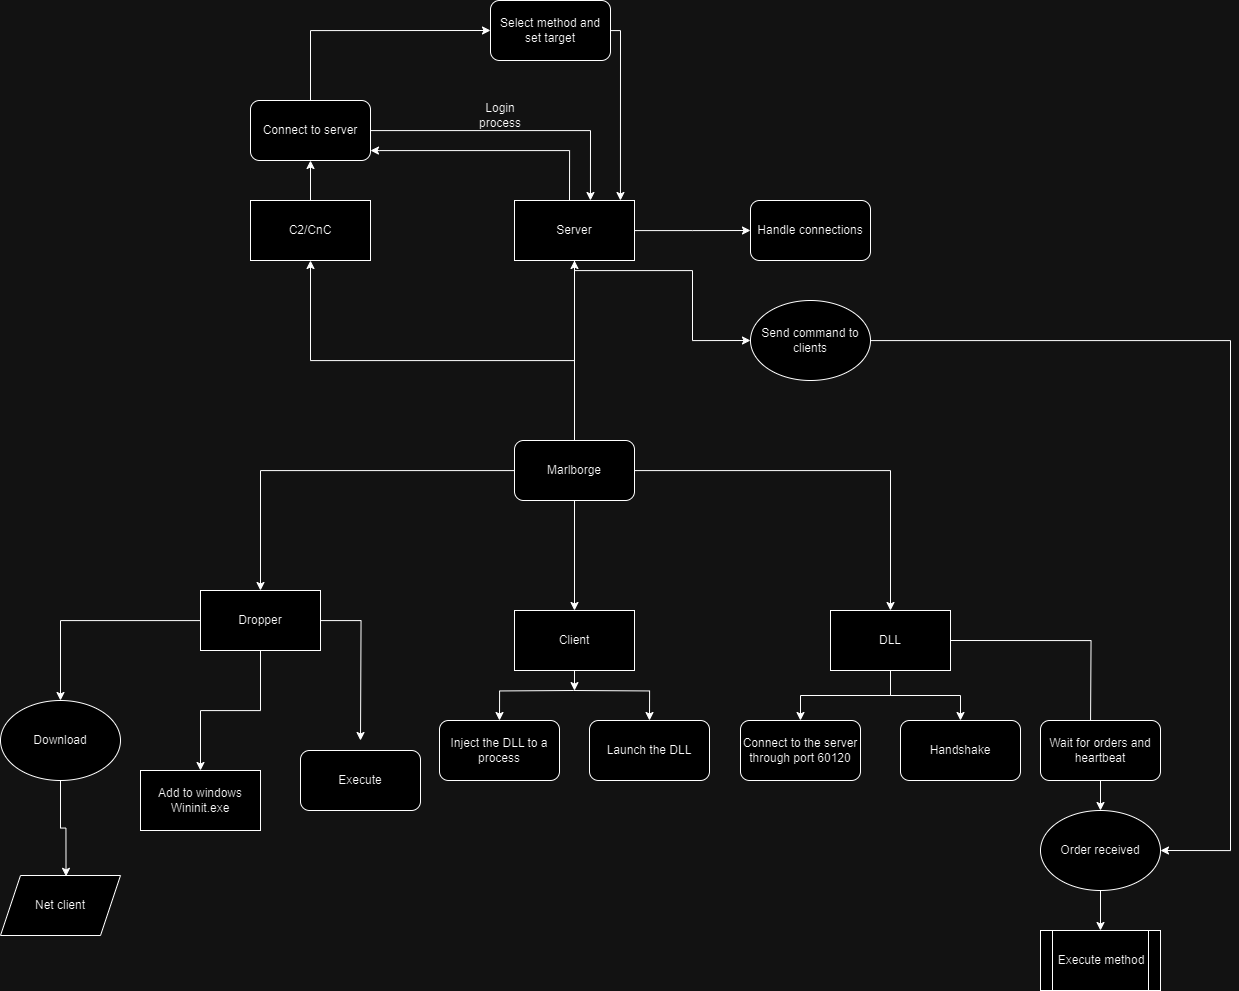

The diagram above was exported from draw.io. Its source (the exported page's mxGraphModel, read from the mxfile embedded in the PNG):
<mxGraphModel dx="3342" dy="2511" grid="1" gridSize="10" guides="1" tooltips="1" connect="1" arrows="1" fold="1" page="1" pageScale="1" pageWidth="827" pageHeight="1169" math="0" shadow="0">
  <root>
    <mxCell id="0" />
    <mxCell id="1" parent="0" />
    <mxCell id="Yad3XBxFuHX2OfkdOy3Q-2" style="edgeStyle=orthogonalEdgeStyle;rounded=0;orthogonalLoop=1;jettySize=auto;html=1;entryX=0.5;entryY=0;entryDx=0;entryDy=0;" parent="1" source="Yad3XBxFuHX2OfkdOy3Q-1" target="Yad3XBxFuHX2OfkdOy3Q-3" edge="1">
      <mxGeometry relative="1" as="geometry">
        <mxPoint x="160" y="260" as="targetPoint" />
      </mxGeometry>
    </mxCell>
    <mxCell id="Yad3XBxFuHX2OfkdOy3Q-14" style="edgeStyle=orthogonalEdgeStyle;rounded=0;orthogonalLoop=1;jettySize=auto;html=1;entryX=0.5;entryY=0;entryDx=0;entryDy=0;" parent="1" source="Yad3XBxFuHX2OfkdOy3Q-1" target="Yad3XBxFuHX2OfkdOy3Q-13" edge="1">
      <mxGeometry relative="1" as="geometry" />
    </mxCell>
    <mxCell id="Yad3XBxFuHX2OfkdOy3Q-20" style="edgeStyle=orthogonalEdgeStyle;rounded=0;orthogonalLoop=1;jettySize=auto;html=1;entryX=0.5;entryY=0;entryDx=0;entryDy=0;" parent="1" source="Yad3XBxFuHX2OfkdOy3Q-1" target="Yad3XBxFuHX2OfkdOy3Q-21" edge="1">
      <mxGeometry relative="1" as="geometry">
        <mxPoint x="670" y="300" as="targetPoint" />
      </mxGeometry>
    </mxCell>
    <mxCell id="Yad3XBxFuHX2OfkdOy3Q-33" style="edgeStyle=orthogonalEdgeStyle;rounded=0;orthogonalLoop=1;jettySize=auto;html=1;entryX=0.5;entryY=1;entryDx=0;entryDy=0;" parent="1" source="Yad3XBxFuHX2OfkdOy3Q-1" target="Yad3XBxFuHX2OfkdOy3Q-35" edge="1">
      <mxGeometry relative="1" as="geometry">
        <mxPoint x="414" y="-40" as="targetPoint" />
      </mxGeometry>
    </mxCell>
    <mxCell id="Yad3XBxFuHX2OfkdOy3Q-40" style="edgeStyle=orthogonalEdgeStyle;rounded=0;orthogonalLoop=1;jettySize=auto;html=1;entryX=0.5;entryY=1;entryDx=0;entryDy=0;" parent="1" source="Yad3XBxFuHX2OfkdOy3Q-1" target="Yad3XBxFuHX2OfkdOy3Q-38" edge="1">
      <mxGeometry relative="1" as="geometry">
        <Array as="points">
          <mxPoint x="414" y="40" />
          <mxPoint x="150" y="40" />
        </Array>
      </mxGeometry>
    </mxCell>
    <mxCell id="Yad3XBxFuHX2OfkdOy3Q-1" value="Marlborge" style="rounded=1;whiteSpace=wrap;html=1;" parent="1" vertex="1">
      <mxGeometry x="354" y="120" width="120" height="60" as="geometry" />
    </mxCell>
    <mxCell id="Yad3XBxFuHX2OfkdOy3Q-4" style="edgeStyle=orthogonalEdgeStyle;rounded=0;orthogonalLoop=1;jettySize=auto;html=1;entryX=0.5;entryY=0;entryDx=0;entryDy=0;" parent="1" source="Yad3XBxFuHX2OfkdOy3Q-3" target="Yad3XBxFuHX2OfkdOy3Q-5" edge="1">
      <mxGeometry relative="1" as="geometry">
        <mxPoint x="-30" y="370" as="targetPoint" />
      </mxGeometry>
    </mxCell>
    <mxCell id="Yad3XBxFuHX2OfkdOy3Q-8" style="edgeStyle=orthogonalEdgeStyle;rounded=0;orthogonalLoop=1;jettySize=auto;html=1;entryX=0.5;entryY=0;entryDx=0;entryDy=0;" parent="1" source="Yad3XBxFuHX2OfkdOy3Q-3" target="Yad3XBxFuHX2OfkdOy3Q-9" edge="1">
      <mxGeometry relative="1" as="geometry">
        <mxPoint x="100" y="420" as="targetPoint" />
      </mxGeometry>
    </mxCell>
    <mxCell id="Yad3XBxFuHX2OfkdOy3Q-11" style="edgeStyle=orthogonalEdgeStyle;rounded=0;orthogonalLoop=1;jettySize=auto;html=1;" parent="1" source="Yad3XBxFuHX2OfkdOy3Q-3" edge="1">
      <mxGeometry relative="1" as="geometry">
        <mxPoint x="200" y="420" as="targetPoint" />
      </mxGeometry>
    </mxCell>
    <mxCell id="Yad3XBxFuHX2OfkdOy3Q-3" value="Dropper" style="rounded=0;whiteSpace=wrap;html=1;" parent="1" vertex="1">
      <mxGeometry x="40" y="270" width="120" height="60" as="geometry" />
    </mxCell>
    <mxCell id="Yad3XBxFuHX2OfkdOy3Q-5" value="Download" style="ellipse;whiteSpace=wrap;html=1;" parent="1" vertex="1">
      <mxGeometry x="-160" y="380" width="120" height="80" as="geometry" />
    </mxCell>
    <mxCell id="Yad3XBxFuHX2OfkdOy3Q-6" value="Net client" style="shape=parallelogram;perimeter=parallelogramPerimeter;whiteSpace=wrap;html=1;fixedSize=1;" parent="1" vertex="1">
      <mxGeometry x="-160" y="555" width="120" height="60" as="geometry" />
    </mxCell>
    <mxCell id="Yad3XBxFuHX2OfkdOy3Q-7" style="edgeStyle=orthogonalEdgeStyle;rounded=0;orthogonalLoop=1;jettySize=auto;html=1;entryX=0.546;entryY=0.014;entryDx=0;entryDy=0;entryPerimeter=0;" parent="1" source="Yad3XBxFuHX2OfkdOy3Q-5" target="Yad3XBxFuHX2OfkdOy3Q-6" edge="1">
      <mxGeometry relative="1" as="geometry" />
    </mxCell>
    <mxCell id="Yad3XBxFuHX2OfkdOy3Q-9" value="Add to windows Wininit.exe" style="rounded=0;whiteSpace=wrap;html=1;" parent="1" vertex="1">
      <mxGeometry x="-20" y="450" width="120" height="60" as="geometry" />
    </mxCell>
    <mxCell id="Yad3XBxFuHX2OfkdOy3Q-12" value="Execute" style="rounded=1;whiteSpace=wrap;html=1;" parent="1" vertex="1">
      <mxGeometry x="140" y="430" width="120" height="60" as="geometry" />
    </mxCell>
    <mxCell id="Yad3XBxFuHX2OfkdOy3Q-16" style="edgeStyle=orthogonalEdgeStyle;rounded=0;orthogonalLoop=1;jettySize=auto;html=1;entryX=0.5;entryY=0;entryDx=0;entryDy=0;" parent="1" target="Yad3XBxFuHX2OfkdOy3Q-15" edge="1">
      <mxGeometry relative="1" as="geometry">
        <mxPoint x="413" y="370" as="sourcePoint" />
      </mxGeometry>
    </mxCell>
    <mxCell id="Yad3XBxFuHX2OfkdOy3Q-17" style="edgeStyle=orthogonalEdgeStyle;rounded=0;orthogonalLoop=1;jettySize=auto;html=1;entryX=0.5;entryY=0;entryDx=0;entryDy=0;" parent="1" target="Yad3XBxFuHX2OfkdOy3Q-18" edge="1">
      <mxGeometry relative="1" as="geometry">
        <mxPoint x="489" y="410" as="targetPoint" />
        <mxPoint x="413" y="370" as="sourcePoint" />
      </mxGeometry>
    </mxCell>
    <mxCell id="Yad3XBxFuHX2OfkdOy3Q-19" style="edgeStyle=orthogonalEdgeStyle;rounded=0;orthogonalLoop=1;jettySize=auto;html=1;" parent="1" source="Yad3XBxFuHX2OfkdOy3Q-13" edge="1">
      <mxGeometry relative="1" as="geometry">
        <mxPoint x="414" y="370" as="targetPoint" />
      </mxGeometry>
    </mxCell>
    <mxCell id="Yad3XBxFuHX2OfkdOy3Q-13" value="Client" style="rounded=0;whiteSpace=wrap;html=1;" parent="1" vertex="1">
      <mxGeometry x="354" y="290" width="120" height="60" as="geometry" />
    </mxCell>
    <mxCell id="Yad3XBxFuHX2OfkdOy3Q-15" value="Inject the DLL to a process" style="rounded=1;whiteSpace=wrap;html=1;" parent="1" vertex="1">
      <mxGeometry x="279" y="400" width="120" height="60" as="geometry" />
    </mxCell>
    <mxCell id="Yad3XBxFuHX2OfkdOy3Q-18" value="Launch the DLL" style="rounded=1;whiteSpace=wrap;html=1;" parent="1" vertex="1">
      <mxGeometry x="429" y="400" width="120" height="60" as="geometry" />
    </mxCell>
    <mxCell id="Yad3XBxFuHX2OfkdOy3Q-23" style="edgeStyle=orthogonalEdgeStyle;rounded=0;orthogonalLoop=1;jettySize=auto;html=1;entryX=0.5;entryY=0;entryDx=0;entryDy=0;" parent="1" source="Yad3XBxFuHX2OfkdOy3Q-21" target="Yad3XBxFuHX2OfkdOy3Q-22" edge="1">
      <mxGeometry relative="1" as="geometry" />
    </mxCell>
    <mxCell id="Yad3XBxFuHX2OfkdOy3Q-25" style="edgeStyle=orthogonalEdgeStyle;rounded=0;orthogonalLoop=1;jettySize=auto;html=1;entryX=0.5;entryY=0;entryDx=0;entryDy=0;" parent="1" source="Yad3XBxFuHX2OfkdOy3Q-21" target="Yad3XBxFuHX2OfkdOy3Q-24" edge="1">
      <mxGeometry relative="1" as="geometry" />
    </mxCell>
    <mxCell id="Yad3XBxFuHX2OfkdOy3Q-26" style="edgeStyle=orthogonalEdgeStyle;rounded=0;orthogonalLoop=1;jettySize=auto;html=1;exitX=1;exitY=0.5;exitDx=0;exitDy=0;" parent="1" source="Yad3XBxFuHX2OfkdOy3Q-21" edge="1">
      <mxGeometry relative="1" as="geometry">
        <mxPoint x="930" y="410" as="targetPoint" />
        <mxPoint x="800" y="320.0344827586207" as="sourcePoint" />
      </mxGeometry>
    </mxCell>
    <mxCell id="Yad3XBxFuHX2OfkdOy3Q-21" value="DLL" style="rounded=0;whiteSpace=wrap;html=1;" parent="1" vertex="1">
      <mxGeometry x="670" y="290" width="120" height="60" as="geometry" />
    </mxCell>
    <mxCell id="Yad3XBxFuHX2OfkdOy3Q-22" value="Connect to the server through port 60120" style="rounded=1;whiteSpace=wrap;html=1;" parent="1" vertex="1">
      <mxGeometry x="580" y="400" width="120" height="60" as="geometry" />
    </mxCell>
    <mxCell id="Yad3XBxFuHX2OfkdOy3Q-24" value="Handshake" style="rounded=1;whiteSpace=wrap;html=1;" parent="1" vertex="1">
      <mxGeometry x="740" y="400" width="120" height="60" as="geometry" />
    </mxCell>
    <mxCell id="Yad3XBxFuHX2OfkdOy3Q-30" style="edgeStyle=orthogonalEdgeStyle;rounded=0;orthogonalLoop=1;jettySize=auto;html=1;" parent="1" source="Yad3XBxFuHX2OfkdOy3Q-27" target="Yad3XBxFuHX2OfkdOy3Q-29" edge="1">
      <mxGeometry relative="1" as="geometry" />
    </mxCell>
    <mxCell id="Yad3XBxFuHX2OfkdOy3Q-27" value="Wait for orders and heartbeat" style="rounded=1;whiteSpace=wrap;html=1;" parent="1" vertex="1">
      <mxGeometry x="880" y="400" width="120" height="60" as="geometry" />
    </mxCell>
    <mxCell id="Yad3XBxFuHX2OfkdOy3Q-32" style="edgeStyle=orthogonalEdgeStyle;rounded=0;orthogonalLoop=1;jettySize=auto;html=1;entryX=0.5;entryY=0;entryDx=0;entryDy=0;" parent="1" source="Yad3XBxFuHX2OfkdOy3Q-29" target="Yad3XBxFuHX2OfkdOy3Q-31" edge="1">
      <mxGeometry relative="1" as="geometry" />
    </mxCell>
    <mxCell id="Yad3XBxFuHX2OfkdOy3Q-29" value="Order received" style="ellipse;whiteSpace=wrap;html=1;" parent="1" vertex="1">
      <mxGeometry x="880" y="490" width="120" height="80" as="geometry" />
    </mxCell>
    <mxCell id="Yad3XBxFuHX2OfkdOy3Q-31" value="Execute method" style="shape=process;whiteSpace=wrap;html=1;backgroundOutline=1;" parent="1" vertex="1">
      <mxGeometry x="880" y="610" width="120" height="60" as="geometry" />
    </mxCell>
    <mxCell id="Yad3XBxFuHX2OfkdOy3Q-36" style="edgeStyle=orthogonalEdgeStyle;rounded=0;orthogonalLoop=1;jettySize=auto;html=1;" parent="1" source="Yad3XBxFuHX2OfkdOy3Q-35" edge="1">
      <mxGeometry relative="1" as="geometry">
        <mxPoint x="590" y="-90" as="targetPoint" />
      </mxGeometry>
    </mxCell>
    <mxCell id="Yad3XBxFuHX2OfkdOy3Q-45" style="edgeStyle=orthogonalEdgeStyle;rounded=0;orthogonalLoop=1;jettySize=auto;html=1;" parent="1" edge="1">
      <mxGeometry relative="1" as="geometry">
        <mxPoint x="409.00448275862095" y="-120" as="sourcePoint" />
        <mxPoint x="210" y="-170" as="targetPoint" />
        <Array as="points">
          <mxPoint x="408.97" y="-170" />
          <mxPoint x="218.97" y="-170" />
        </Array>
      </mxGeometry>
    </mxCell>
    <mxCell id="Yad3XBxFuHX2OfkdOy3Q-52" style="edgeStyle=orthogonalEdgeStyle;rounded=0;orthogonalLoop=1;jettySize=auto;html=1;entryX=0;entryY=0.5;entryDx=0;entryDy=0;" parent="1" source="Yad3XBxFuHX2OfkdOy3Q-35" target="Yad3XBxFuHX2OfkdOy3Q-51" edge="1">
      <mxGeometry relative="1" as="geometry">
        <Array as="points">
          <mxPoint x="414" y="-50" />
          <mxPoint x="532" y="-50" />
          <mxPoint x="532" y="20" />
        </Array>
      </mxGeometry>
    </mxCell>
    <mxCell id="Yad3XBxFuHX2OfkdOy3Q-35" value="Server" style="rounded=0;whiteSpace=wrap;html=1;" parent="1" vertex="1">
      <mxGeometry x="354" y="-120" width="120" height="60" as="geometry" />
    </mxCell>
    <mxCell id="Yad3XBxFuHX2OfkdOy3Q-37" value="Handle connections" style="rounded=1;whiteSpace=wrap;html=1;" parent="1" vertex="1">
      <mxGeometry x="590" y="-120" width="120" height="60" as="geometry" />
    </mxCell>
    <mxCell id="Yad3XBxFuHX2OfkdOy3Q-42" style="edgeStyle=orthogonalEdgeStyle;rounded=0;orthogonalLoop=1;jettySize=auto;html=1;entryX=0.5;entryY=1;entryDx=0;entryDy=0;" parent="1" source="Yad3XBxFuHX2OfkdOy3Q-38" target="Yad3XBxFuHX2OfkdOy3Q-41" edge="1">
      <mxGeometry relative="1" as="geometry" />
    </mxCell>
    <mxCell id="Yad3XBxFuHX2OfkdOy3Q-38" value="C2/CnC" style="rounded=0;whiteSpace=wrap;html=1;" parent="1" vertex="1">
      <mxGeometry x="90" y="-120" width="120" height="60" as="geometry" />
    </mxCell>
    <mxCell id="Yad3XBxFuHX2OfkdOy3Q-44" style="edgeStyle=orthogonalEdgeStyle;rounded=0;orthogonalLoop=1;jettySize=auto;html=1;entryX=0.633;entryY=0;entryDx=0;entryDy=0;entryPerimeter=0;" parent="1" target="Yad3XBxFuHX2OfkdOy3Q-35" edge="1">
      <mxGeometry relative="1" as="geometry">
        <mxPoint x="210" y="-210" as="sourcePoint" />
        <mxPoint x="432.84000000000015" y="-135.91999999999985" as="targetPoint" />
        <Array as="points">
          <mxPoint x="210" y="-190" />
          <mxPoint x="430" y="-190" />
        </Array>
      </mxGeometry>
    </mxCell>
    <mxCell id="Yad3XBxFuHX2OfkdOy3Q-49" style="edgeStyle=orthogonalEdgeStyle;rounded=0;orthogonalLoop=1;jettySize=auto;html=1;entryX=0;entryY=0.5;entryDx=0;entryDy=0;" parent="1" source="Yad3XBxFuHX2OfkdOy3Q-41" target="Yad3XBxFuHX2OfkdOy3Q-48" edge="1">
      <mxGeometry relative="1" as="geometry">
        <Array as="points">
          <mxPoint x="150" y="-290" />
        </Array>
      </mxGeometry>
    </mxCell>
    <mxCell id="Yad3XBxFuHX2OfkdOy3Q-41" value="Connect to server" style="rounded=1;whiteSpace=wrap;html=1;" parent="1" vertex="1">
      <mxGeometry x="90" y="-220" width="120" height="60" as="geometry" />
    </mxCell>
    <mxCell id="Yad3XBxFuHX2OfkdOy3Q-47" value="Login process" style="text;html=1;align=center;verticalAlign=middle;whiteSpace=wrap;rounded=0;" parent="1" vertex="1">
      <mxGeometry x="310" y="-220" width="60" height="30" as="geometry" />
    </mxCell>
    <mxCell id="Yad3XBxFuHX2OfkdOy3Q-48" value="Select method and set target" style="rounded=1;whiteSpace=wrap;html=1;" parent="1" vertex="1">
      <mxGeometry x="330" y="-320" width="120" height="60" as="geometry" />
    </mxCell>
    <mxCell id="Yad3XBxFuHX2OfkdOy3Q-50" style="edgeStyle=orthogonalEdgeStyle;rounded=0;orthogonalLoop=1;jettySize=auto;html=1;entryX=0.883;entryY=0;entryDx=0;entryDy=0;entryPerimeter=0;" parent="1" source="Yad3XBxFuHX2OfkdOy3Q-48" target="Yad3XBxFuHX2OfkdOy3Q-35" edge="1">
      <mxGeometry relative="1" as="geometry">
        <Array as="points">
          <mxPoint x="460" y="-290" />
        </Array>
      </mxGeometry>
    </mxCell>
    <mxCell id="Yad3XBxFuHX2OfkdOy3Q-53" style="edgeStyle=orthogonalEdgeStyle;rounded=0;orthogonalLoop=1;jettySize=auto;html=1;entryX=1;entryY=0.5;entryDx=0;entryDy=0;" parent="1" source="Yad3XBxFuHX2OfkdOy3Q-51" target="Yad3XBxFuHX2OfkdOy3Q-29" edge="1">
      <mxGeometry relative="1" as="geometry">
        <Array as="points">
          <mxPoint x="1070" y="20" />
          <mxPoint x="1070" y="530" />
        </Array>
      </mxGeometry>
    </mxCell>
    <mxCell id="Yad3XBxFuHX2OfkdOy3Q-51" value="Send command to clients" style="ellipse;whiteSpace=wrap;html=1;" parent="1" vertex="1">
      <mxGeometry x="590" y="-20" width="120" height="80" as="geometry" />
    </mxCell>
  </root>
</mxGraphModel>